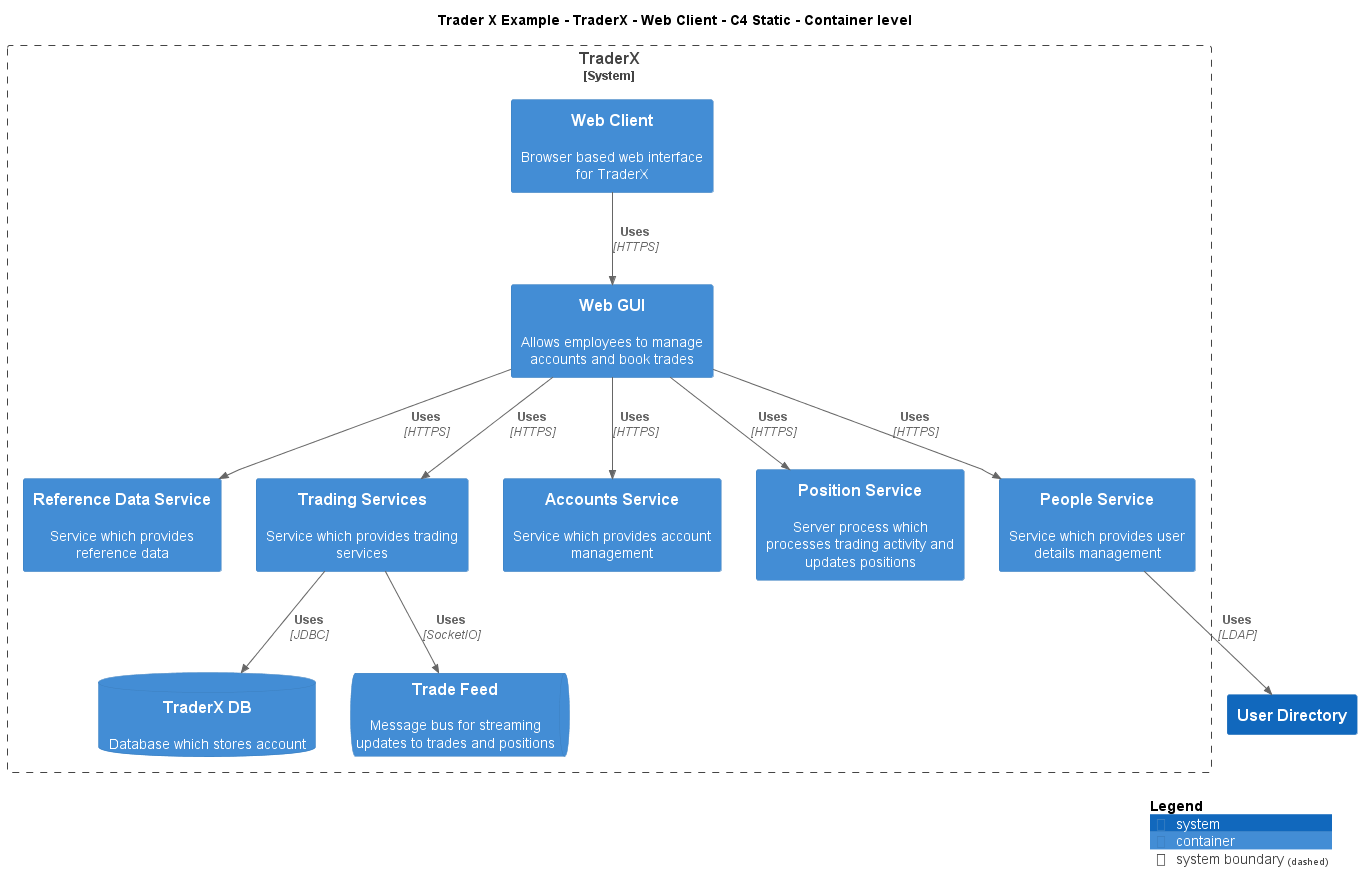

The diagram above was rendered by PlantUML. Its source (embedded in the PNG):
@startuml
!include ..\..\..\..\..\.c4s\C4_Container.puml

AddElementTag("c4interflow:lifecycle:new", $bgColor=green, $fontColor=#ffffff, $borderColor=green, $shadowing="False")
AddElementTag("c4interflow:lifecycle:changed", $bgColor=orange, $fontColor=#ffffff, $borderColor=orange, $shadowing="False")
AddElementTag("c4interflow:lifecycle:removed", $bgColor=red, $fontColor=#ffffff, $borderColor=red, $shadowing="False")

AddRelTag("c4interflow:lifecycle:new", $textColor=green, $lineColor=green)
AddRelTag("c4interflow:lifecycle:changed", $textColor=orange, $lineColor=orange)
AddRelTag("c4interflow:lifecycle:removed", $textColor=red, $lineColor=red)

SHOW_PERSON_PORTRAIT()
LAYOUT_TOP_DOWN()

skinparam linetype polyline

title Trader X Example - TraderX - Web Client - C4 Static - Container level


System_Boundary(TraderXExample.SoftwareSystems.TraderX, "TraderX") {
    Container(TraderXExample.SoftwareSystems.TraderX.Containers.WebClient, "Web Client", "", "Browser based web interface for TraderX")
    Container(TraderXExample.SoftwareSystems.TraderX.Containers.WebGUI, "Web GUI", "", "Allows employees to manage accounts and book trades")
    Container(TraderXExample.SoftwareSystems.TraderX.Containers.ReferenceDataService, "Reference Data Service", "", "Service which provides reference data")
    Container(TraderXExample.SoftwareSystems.TraderX.Containers.TradingServices, "Trading Services", "", "Service which provides trading services")
    ContainerDb(TraderXExample.SoftwareSystems.TraderX.Containers.TraderXDB, "TraderX DB", "", "Database which stores account")
    ContainerQueue(TraderXExample.SoftwareSystems.TraderX.Containers.TradeFeed, "Trade Feed", "", "Message bus for streaming updates to trades and positions")
    Container(TraderXExample.SoftwareSystems.TraderX.Containers.AccountsService, "Accounts Service", "", "Service which provides account management")
    Container(TraderXExample.SoftwareSystems.TraderX.Containers.PositionService, "Position Service", "", "Server process which processes trading activity and updates positions")
    Container(TraderXExample.SoftwareSystems.TraderX.Containers.PeopleService, "People Service", "", "Service which provides user details management")
}
System(TraderXExample.SoftwareSystems.UserDirectory, "User Directory", "")

Rel(TraderXExample.SoftwareSystems.TraderX.Containers.WebClient, TraderXExample.SoftwareSystems.TraderX.Containers.WebGUI, "Uses", "HTTPS", $tags="protocol:https")
Rel(TraderXExample.SoftwareSystems.TraderX.Containers.WebGUI, TraderXExample.SoftwareSystems.TraderX.Containers.ReferenceDataService, "Uses", "HTTPS", $tags="protocol:https")
Rel(TraderXExample.SoftwareSystems.TraderX.Containers.WebGUI, TraderXExample.SoftwareSystems.TraderX.Containers.TradingServices, "Uses", "HTTPS", $tags="protocol:https")
Rel(TraderXExample.SoftwareSystems.TraderX.Containers.TradingServices, TraderXExample.SoftwareSystems.TraderX.Containers.TraderXDB, "Uses", "JDBC", $tags="protocol:jdbc")
Rel(TraderXExample.SoftwareSystems.TraderX.Containers.TradingServices, TraderXExample.SoftwareSystems.TraderX.Containers.TradeFeed, "Uses", "SocketIO", $tags="protocol:socketio")
Rel(TraderXExample.SoftwareSystems.TraderX.Containers.WebGUI, TraderXExample.SoftwareSystems.TraderX.Containers.AccountsService, "Uses", "HTTPS", $tags="protocol:https")
Rel(TraderXExample.SoftwareSystems.TraderX.Containers.WebGUI, TraderXExample.SoftwareSystems.TraderX.Containers.PositionService, "Uses", "HTTPS", $tags="protocol:https")
Rel(TraderXExample.SoftwareSystems.TraderX.Containers.WebGUI, TraderXExample.SoftwareSystems.TraderX.Containers.PeopleService, "Uses", "HTTPS", $tags="protocol:https")
Rel(TraderXExample.SoftwareSystems.TraderX.Containers.PeopleService, TraderXExample.SoftwareSystems.UserDirectory, "Uses", "LDAP", $tags="protocol:ldap")


SHOW_LEGEND()
@enduml